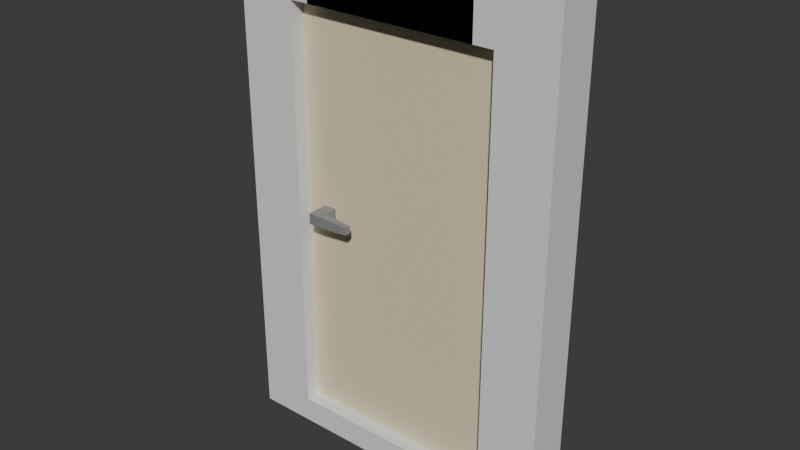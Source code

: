 # Source: bathroom-door.blend  (saved by Blender 5.0.119; exported with 4.5.12 LTS)
import bpy
from mathutils import Matrix  # noqa: F401  (used for matrix-valued properties, if any)

bpy.ops.wm.read_factory_settings(use_empty=True)
scene = bpy.context.scene
scene.name = 'Scene'

# ---- collections
col_collection = bpy.data.collections.new('Collection'); scene.collection.children.link(col_collection)

# ---- materials (node trees are filled in below, after node groups)
mat_material = bpy.data.materials.new('Material')
mat_material.alpha_threshold = 0.0
mat_material.use_backface_culling_lightprobe_volume = False
mat_material.roughness = 0.5
mat_material.line_color = (0.0, 0.0, 0.0, 1.0)
mat_material_002 = bpy.data.materials.new('Material.002')
mat_material_001 = bpy.data.materials.new('Material.001')

# ---- material node trees
mat_material.use_nodes = True; mat_material.node_tree.nodes.clear()
_N = mat_material.node_tree.nodes; _L = mat_material.node_tree.links
n0 = _N.new('ShaderNodeOutputMaterial'); n0.name = 'Material Output'; n0.location = (200, 100)
n1 = _N.new('ShaderNodeBsdfPrincipled'); n1.name = 'Principled BSDF'; n1.location = (-200, 100)
_L.new(n1.outputs[0], n0.inputs[0])
n0.is_active_output = True
mat_material_002.use_nodes = True; mat_material_002.node_tree.nodes.clear()
_N = mat_material_002.node_tree.nodes; _L = mat_material_002.node_tree.links
n0 = _N.new('ShaderNodeBsdfPrincipled'); n0.name = 'Principled BSDF'; n0.location = (-200, 100)
n0.inputs[0].default_value = (0.8, 0.7071, 0.4674, 1.0)
n1 = _N.new('ShaderNodeOutputMaterial'); n1.name = 'Material Output'; n1.location = (200, 100)
_L.new(n0.outputs[0], n1.inputs[0])
n1.is_active_output = True
mat_material_001.use_nodes = True; mat_material_001.node_tree.nodes.clear()
_N = mat_material_001.node_tree.nodes; _L = mat_material_001.node_tree.links
n0 = _N.new('ShaderNodeBsdfPrincipled'); n0.name = 'Principled BSDF'; n0.location = (-200, 100)
n0.inputs[0].default_value = (0.2491, 0.2491, 0.2491, 1.0)
n1 = _N.new('ShaderNodeOutputMaterial'); n1.name = 'Material Output'; n1.location = (200, 100)
_L.new(n0.outputs[0], n1.inputs[0])
n1.is_active_output = True

# ---- world
world_world = bpy.data.worlds.new('World'); scene.world = world_world
world_world.use_nodes = True; world_world.node_tree.nodes.clear()
_N = world_world.node_tree.nodes; _L = world_world.node_tree.links
n0 = _N.new('ShaderNodeOutputWorld'); n0.name = 'World Output'; n0.location = (200, 100)
n1 = _N.new('ShaderNodeBackground'); n1.name = 'Background'; n1.location = (-200, 100)
n1.inputs[0].default_value = (0.05088, 0.05088, 0.05088, 1.0)
_L.new(n1.outputs[0], n0.inputs[0])
n0.is_active_output = True
world_world.color = (0.05088, 0.05088, 0.05088)
world_world.sun_shadow_jitter_overblur = 0.0

# ---- meshes
me_cube_001 = bpy.data.meshes.new('Cube.001')
me_cube_001.from_pydata([(0.7838, -1.0, 0.0), (0.7838, -1.0, 2.0), (0.7838, 1.0, 0.0), (0.7838, 1.0, 2.0), (1.212, 1.0, 2.0), (1.212, 1.0, 0.0), (1.212, -1.0, 0.0), (1.212, -1.0, 2.0), (0.7838, 1.0, 38.42), (0.7838, -1.0, 38.42), (1.212, 1.0, 38.42), (1.212, -1.0, 38.42), (0.0, 1.0, 0.0), (0.0, 1.0, 2.0), (0.0, -1.0, 0.0), (0.0, -1.0, 2.0), (0.7838, -1.0, 33.49), (0.7838, 1.0, 33.49), (1.212, 1.0, 33.49), (1.212, -1.0, 33.49), (-0.6376, 1.0, 38.42), (-0.6376, -1.0, 38.42), (-0.6376, -1.0, 33.49), (-0.6376, 1.0, 33.49)], [], [(12, 13, 3, 2), (17, 16, 22, 23), (12, 2, 0, 14), (5, 4, 7, 6), (2, 3, 4, 5), (1, 0, 6, 7), (0, 2, 5, 6), (8, 9, 11, 10), (18, 17, 8, 10), (16, 19, 11, 9), (19, 18, 10, 11), (3, 13, 15, 1), (0, 1, 15, 14), (7, 4, 18, 19), (1, 7, 19, 16), (4, 3, 17, 18), (3, 1, 16, 17), (23, 22, 21, 20), (16, 9, 21, 22), (8, 17, 23, 20), (9, 8, 20, 21)])
_uv = me_cube_001.uv_layers.new(name='UVMap')
_uv.uv.foreach_set('vector', [0.375, 0.375, 0.625, 0.375, 0.625, 0.5, 0.375, 0.5, 0.625, 0.5, 0.625, 0.75, 0.625, 0.75, 0.625, 0.5, 0.25, 0.5, 0.375, 0.5, 0.375, 0.75, 0.25, 0.75, 0.375, 0.5, 0.625, 0.5, 0.625, 0.75, 0.375, 0.75, 0.375, 0.5, 0.625, 0.5, 0.625, 0.5, 0.375, 0.5, 0.625, 0.75, 0.375, 0.75, 0.375, 0.75, 0.625, 0.75, 0.375, 0.75, 0.375, 0.5, 0.375, 0.5, 0.375, 0.75, 0.625, 0.5, 0.625, 0.75, 0.625, 0.75, 0.625, 0.5, 0.625, 0.5, 0.625, 0.5, 0.625, 0.5, 0.625, 0.5, 0.625, 0.75, 0.625, 0.75, 0.625, 0.75, 0.625, 0.75, 0.625, 0.75, 0.625, 0.5, 0.625, 0.5, 0.625, 0.75, 0.625, 0.5, 0.75, 0.5, 0.75, 0.75, 0.625, 0.75, 0.375, 0.75, 0.625, 0.75, 0.625, 0.875, 0.375, 0.875, 0.625, 0.75, 0.625, 0.5, 0.625, 0.5, 0.625, 0.75, 0.625, 0.75, 0.625, 0.75, 0.625, 0.75, 0.625, 0.75, 0.625, 0.5, 0.625, 0.5, 0.625, 0.5, 0.625, 0.5, 0.625, 0.5, 0.625, 0.75, 0.625, 0.75, 0.625, 0.5, 0.625, 0.5, 0.625, 0.75, 0.625, 0.75, 0.625, 0.5, 0.625, 0.75, 0.625, 0.75, 0.625, 0.75, 0.625, 0.75, 0.625, 0.5, 0.625, 0.5, 0.625, 0.5, 0.625, 0.5, 0.625, 0.75, 0.625, 0.5, 0.625, 0.5, 0.625, 0.75])
me_cube_001.materials.append(mat_material)
me_cube_001.update()
me_cube_002 = bpy.data.meshes.new('Cube.002')
me_cube_002.from_pydata([(-1.0, -1.0, 0.0), (-1.0, -1.0, 2.0), (-1.0, 1.0, 0.0), (-1.0, 1.0, 2.0), (1.0, -1.0, 0.0), (1.0, -1.0, 2.0), (1.0, 1.0, 0.0), (1.0, 1.0, 2.0)], [], [(0, 1, 3, 2), (2, 3, 7, 6), (6, 7, 5, 4), (4, 5, 1, 0), (2, 6, 4, 0), (7, 3, 1, 5)])
_uv = me_cube_002.uv_layers.new(name='UVMap')
_uv.uv.foreach_set('vector', [0.375, 0.0, 0.625, 0.0, 0.625, 0.25, 0.375, 0.25, 0.375, 0.25, 0.625, 0.25, 0.625, 0.5, 0.375, 0.5, 0.375, 0.5, 0.625, 0.5, 0.625, 0.75, 0.375, 0.75, 0.375, 0.75, 0.625, 0.75, 0.625, 1.0, 0.375, 1.0, 0.125, 0.5, 0.375, 0.5, 0.375, 0.75, 0.125, 0.75, 0.625, 0.5, 0.875, 0.5, 0.875, 0.75, 0.625, 0.75])
me_cube_002.materials.append(mat_material_002)
me_cube_002.update()
me_cube_003 = bpy.data.meshes.new('Cube.003')
me_cube_003.from_pydata([(-1.0, -1.0, -1.0), (-1.0, -1.0, 1.0), (-1.0, 1.0, -1.0), (-1.0, 1.0, 1.0), (1.0, -1.0, -1.0), (1.0, -1.0, 1.0), (1.0, 1.0, -1.0), (1.0, 1.0, 1.0), (-1.0, -1.0, -1.0), (-1.0, -1.0, 1.0), (1.0, -1.0, 1.0), (1.0, -1.0, -1.0), (-1.0, -0.3085, -1.0), (-1.0, -0.3085, 1.0), (1.0, -0.3085, -1.0), (1.0, -0.3085, 1.0), (5.897, -0.4109, 0.7037), (5.897, -0.8976, 0.7037), (5.897, -0.8976, -0.7037), (5.897, -0.4109, -0.7037)], [], [(12, 13, 3, 2), (2, 3, 7, 6), (4, 14, 19, 18), (1, 0, 8, 9), (12, 14, 4, 0), (15, 13, 1, 5), (11, 10, 9, 8), (0, 4, 11, 8), (5, 1, 9, 10), (4, 5, 10, 11), (7, 3, 13, 15), (2, 6, 14, 12), (6, 7, 15, 14), (0, 1, 13, 12), (19, 16, 17, 18), (5, 4, 18, 17), (15, 5, 17, 16), (14, 15, 16, 19)])
_uv = me_cube_003.uv_layers.new(name='UVMap')
_uv.uv.foreach_set('vector', [0.375, 0.08644, 0.625, 0.08644, 0.625, 0.25, 0.375, 0.25, 0.375, 0.25, 0.625, 0.25, 0.625, 0.5, 0.375, 0.5, 0.375, 0.75, 0.375, 0.6636, 0.375, 0.6636, 0.375, 0.75, 0.625, 0.0, 0.375, 0.0, 0.375, 0.0, 0.625, 0.0, 0.125, 0.6636, 0.375, 0.6636, 0.375, 0.75, 0.125, 0.75, 0.625, 0.6636, 0.875, 0.6636, 0.875, 0.75, 0.625, 0.75, 0.375, 0.75, 0.625, 0.75, 0.625, 1.0, 0.375, 1.0, 0.125, 0.75, 0.375, 0.75, 0.375, 0.75, 0.125, 0.75, 0.625, 0.75, 0.875, 0.75, 0.875, 0.75, 0.625, 0.75, 0.375, 0.75, 0.625, 0.75, 0.625, 0.75, 0.375, 0.75, 0.625, 0.5, 0.875, 0.5, 0.875, 0.6636, 0.625, 0.6636, 0.125, 0.5, 0.375, 0.5, 0.375, 0.6636, 0.125, 0.6636, 0.375, 0.5, 0.625, 0.5, 0.625, 0.6636, 0.375, 0.6636, 0.375, 0.0, 0.625, 0.0, 0.625, 0.08644, 0.375, 0.08644, 0.375, 0.6636, 0.625, 0.6636, 0.625, 0.75, 0.375, 0.75, 0.625, 0.75, 0.375, 0.75, 0.375, 0.75, 0.625, 0.75, 0.625, 0.6636, 0.625, 0.75, 0.625, 0.75, 0.625, 0.6636, 0.375, 0.6636, 0.625, 0.6636, 0.625, 0.6636, 0.375, 0.6636])
me_cube_003.materials.append(mat_material_001)
me_cube_003.update()

# ---- objects
ob_cube = bpy.data.objects.new('Cube', me_cube_001)
ob_cube_001 = bpy.data.objects.new('Cube.001', me_cube_002)
ob_cube_002 = bpy.data.objects.new('Cube.002', me_cube_003)

# ---- transforms, parenting, visibility, modifiers, constraints
ob_cube.location = (0.0, 0.0, 0.0)
ob_cube.scale = (0.7974, 0.1302, 0.07751)
_m = ob_cube.modifiers.new('Mirror', 'MIRROR')
ob_cube_001.location = (0.0, 0.0, 0.1324)
ob_cube_001.scale = (0.6436, 0.04309, 1.242)
ob_cube_002.location = (-0.4733, -0.09982, 1.42)
ob_cube_002.scale = (0.03694, 0.0716, 0.03263)

# ---- collection membership
col_collection.objects.link(ob_cube)
col_collection.objects.link(ob_cube_001)
col_collection.objects.link(ob_cube_002)

# ---- scene / render settings (as saved in the file)
scene.frame_start = 1; scene.frame_end = 250; scene.frame_set(1)
scene.render.engine = 'BLENDER_EEVEE_NEXT'
scene.render.bake_bias = 0.0
scene.render.bake_samples = 0
scene.cycles.sampling_pattern = 'TABULATED_SOBOL'
scene.eevee.use_volume_custom_range = False
bpy.context.view_layer.update()

# ---- added for rendering (the .blend has no active camera and no usable light): camera, sun
cam_auto = bpy.data.cameras.new('AutoCamera')
cam_auto.lens = 50.0
cam_auto.sensor_width = 36.0
cam_auto.clip_end = 1000.0
ob_auto_camera = bpy.data.objects.new('AutoCamera', cam_auto)
scene.collection.objects.link(ob_auto_camera)
ob_auto_camera.location = (3.29672, -3.97665, 4.12641)
ob_auto_camera.rotation_euler = (1.09748, -7.21219e-08, 0.694738)
scene.camera = ob_auto_camera
light_auto_sun = bpy.data.lights.new('AutoSun', 'SUN')
light_auto_sun.energy = 3.0
light_auto_sun.angle = 0.0523599
ob_auto_sun = bpy.data.objects.new('AutoSun', light_auto_sun)
scene.collection.objects.link(ob_auto_sun)
ob_auto_sun.rotation_euler = (0.872665, 0.174533, 0.523599)
bpy.context.view_layer.update()

